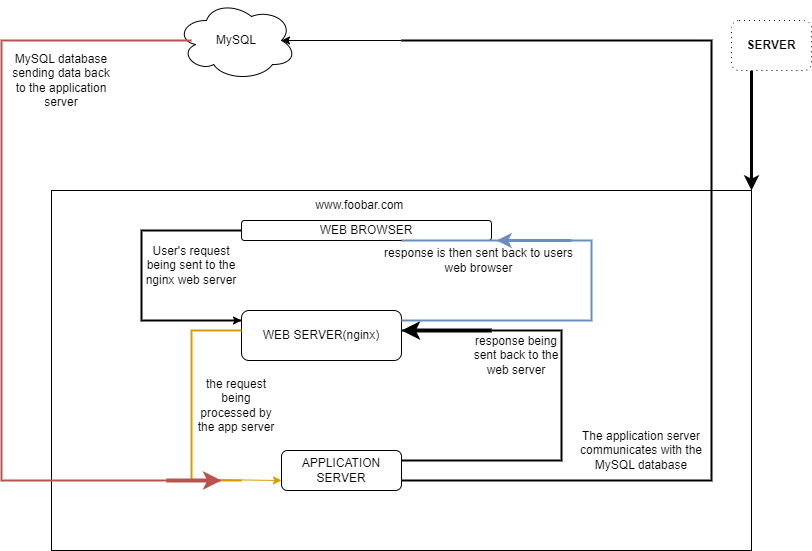

The diagram above was exported from draw.io. Its source (the exported page's mxGraphModel, read from the mxfile embedded in the PNG):
<mxGraphModel dx="880" dy="464" grid="1" gridSize="10" guides="1" tooltips="1" connect="1" arrows="1" fold="1" page="1" pageScale="1" pageWidth="850" pageHeight="1100" math="0" shadow="0">
  <root>
    <mxCell id="0" />
    <mxCell id="1" parent="0" />
    <mxCell id="KObqnMfsiqjYxcKLOSUa-1" value="" style="rounded=0;whiteSpace=wrap;html=1;" vertex="1" parent="1">
      <mxGeometry x="90" y="210" width="700" height="360" as="geometry" />
    </mxCell>
    <mxCell id="KObqnMfsiqjYxcKLOSUa-2" value="WEB SERVER(nginx)" style="rounded=1;whiteSpace=wrap;html=1;" vertex="1" parent="1">
      <mxGeometry x="280" y="330" width="160" height="50" as="geometry" />
    </mxCell>
    <mxCell id="KObqnMfsiqjYxcKLOSUa-3" value="APPLICATION SERVER" style="rounded=1;whiteSpace=wrap;html=1;" vertex="1" parent="1">
      <mxGeometry x="320" y="470" width="120" height="40" as="geometry" />
    </mxCell>
    <mxCell id="KObqnMfsiqjYxcKLOSUa-4" value="WEB BROWSER" style="rounded=1;whiteSpace=wrap;html=1;" vertex="1" parent="1">
      <mxGeometry x="280" y="240" width="250" height="20" as="geometry" />
    </mxCell>
    <mxCell id="KObqnMfsiqjYxcKLOSUa-5" value="" style="endArrow=classic;html=1;rounded=0;entryX=1;entryY=0;entryDx=0;entryDy=0;exitX=0.25;exitY=1;exitDx=0;exitDy=0;strokeWidth=3;" edge="1" parent="1" source="KObqnMfsiqjYxcKLOSUa-7" target="KObqnMfsiqjYxcKLOSUa-1">
      <mxGeometry width="50" height="50" relative="1" as="geometry">
        <mxPoint x="760" y="80" as="sourcePoint" />
        <mxPoint x="730" y="50" as="targetPoint" />
      </mxGeometry>
    </mxCell>
    <mxCell id="KObqnMfsiqjYxcKLOSUa-7" value="&lt;b&gt;SERVER&lt;/b&gt;" style="rounded=1;whiteSpace=wrap;html=1;dashed=1;dashPattern=1 4;" vertex="1" parent="1">
      <mxGeometry x="770" y="40" width="80" height="50" as="geometry" />
    </mxCell>
    <mxCell id="KObqnMfsiqjYxcKLOSUa-8" value="MySQL" style="ellipse;shape=cloud;whiteSpace=wrap;html=1;" vertex="1" parent="1">
      <mxGeometry x="215" y="20" width="120" height="80" as="geometry" />
    </mxCell>
    <mxCell id="KObqnMfsiqjYxcKLOSUa-13" value="" style="strokeWidth=2;html=1;shape=mxgraph.flowchart.annotation_1;align=left;pointerEvents=1;" vertex="1" parent="1">
      <mxGeometry x="180" y="250" width="100" height="90" as="geometry" />
    </mxCell>
    <mxCell id="KObqnMfsiqjYxcKLOSUa-15" value="" style="endArrow=classic;html=1;rounded=0;entryX=1;entryY=1;entryDx=0;entryDy=0;entryPerimeter=0;" edge="1" parent="1" target="KObqnMfsiqjYxcKLOSUa-13">
      <mxGeometry width="50" height="50" relative="1" as="geometry">
        <mxPoint x="180" y="340" as="sourcePoint" />
        <mxPoint x="230" y="290" as="targetPoint" />
      </mxGeometry>
    </mxCell>
    <mxCell id="KObqnMfsiqjYxcKLOSUa-16" value="User's request being sent to the nginx web server" style="text;html=1;strokeColor=none;fillColor=none;align=center;verticalAlign=middle;whiteSpace=wrap;rounded=0;" vertex="1" parent="1">
      <mxGeometry x="180" y="260" width="100" height="50" as="geometry" />
    </mxCell>
    <mxCell id="KObqnMfsiqjYxcKLOSUa-17" value="" style="strokeWidth=2;html=1;shape=mxgraph.flowchart.annotation_1;align=left;pointerEvents=1;fillColor=#ffcd28;gradientColor=#ffa500;strokeColor=#d79b00;" vertex="1" parent="1">
      <mxGeometry x="230" y="350" width="50" height="150" as="geometry" />
    </mxCell>
    <mxCell id="KObqnMfsiqjYxcKLOSUa-18" value="" style="endArrow=classic;html=1;rounded=0;entryX=0;entryY=0.75;entryDx=0;entryDy=0;exitX=0.26;exitY=0.993;exitDx=0;exitDy=0;exitPerimeter=0;fillColor=#ffcd28;gradientColor=#ffa500;strokeColor=#d79b00;" edge="1" parent="1" source="KObqnMfsiqjYxcKLOSUa-17" target="KObqnMfsiqjYxcKLOSUa-3">
      <mxGeometry width="50" height="50" relative="1" as="geometry">
        <mxPoint x="240" y="450" as="sourcePoint" />
        <mxPoint x="290" y="400" as="targetPoint" />
      </mxGeometry>
    </mxCell>
    <mxCell id="KObqnMfsiqjYxcKLOSUa-19" value="the request being processed by the app server" style="text;html=1;strokeColor=none;fillColor=none;align=center;verticalAlign=middle;whiteSpace=wrap;rounded=0;" vertex="1" parent="1">
      <mxGeometry x="230" y="395" width="90" height="60" as="geometry" />
    </mxCell>
    <mxCell id="KObqnMfsiqjYxcKLOSUa-20" value="" style="strokeWidth=2;html=1;shape=mxgraph.flowchart.annotation_1;align=left;pointerEvents=1;direction=west;" vertex="1" parent="1">
      <mxGeometry x="440" y="60" width="310" height="440" as="geometry" />
    </mxCell>
    <mxCell id="KObqnMfsiqjYxcKLOSUa-21" value="" style="endArrow=classic;html=1;rounded=0;exitX=1;exitY=1;exitDx=0;exitDy=0;exitPerimeter=0;entryX=0.875;entryY=0.5;entryDx=0;entryDy=0;entryPerimeter=0;" edge="1" parent="1" source="KObqnMfsiqjYxcKLOSUa-20" target="KObqnMfsiqjYxcKLOSUa-8">
      <mxGeometry width="50" height="50" relative="1" as="geometry">
        <mxPoint x="390" y="60" as="sourcePoint" />
        <mxPoint x="330" y="60" as="targetPoint" />
        <Array as="points" />
      </mxGeometry>
    </mxCell>
    <mxCell id="KObqnMfsiqjYxcKLOSUa-22" value="The application server communicates with the MySQL database" style="text;html=1;strokeColor=none;fillColor=none;align=center;verticalAlign=middle;whiteSpace=wrap;rounded=0;" vertex="1" parent="1">
      <mxGeometry x="610" y="440" width="140" height="60" as="geometry" />
    </mxCell>
    <mxCell id="KObqnMfsiqjYxcKLOSUa-23" value="" style="strokeWidth=2;html=1;shape=mxgraph.flowchart.annotation_1;align=left;pointerEvents=1;fillColor=#f8cecc;gradientColor=#ea6b66;strokeColor=#b85450;" vertex="1" parent="1">
      <mxGeometry x="40" y="60" width="190" height="440" as="geometry" />
    </mxCell>
    <mxCell id="KObqnMfsiqjYxcKLOSUa-24" value="" style="endArrow=classic;html=1;rounded=0;strokeWidth=4;fillColor=#f8cecc;gradientColor=#ea6b66;strokeColor=#b85450;" edge="1" parent="1">
      <mxGeometry width="50" height="50" relative="1" as="geometry">
        <mxPoint x="205" y="500" as="sourcePoint" />
        <mxPoint x="260" y="500" as="targetPoint" />
      </mxGeometry>
    </mxCell>
    <mxCell id="KObqnMfsiqjYxcKLOSUa-25" value="MySQL database sending data back to the application server" style="text;html=1;strokeColor=none;fillColor=none;align=center;verticalAlign=middle;whiteSpace=wrap;rounded=0;" vertex="1" parent="1">
      <mxGeometry x="50" y="70" width="100" height="60" as="geometry" />
    </mxCell>
    <mxCell id="KObqnMfsiqjYxcKLOSUa-26" value="" style="strokeWidth=2;html=1;shape=mxgraph.flowchart.annotation_1;align=left;pointerEvents=1;direction=west;" vertex="1" parent="1">
      <mxGeometry x="440" y="350" width="160" height="130" as="geometry" />
    </mxCell>
    <mxCell id="KObqnMfsiqjYxcKLOSUa-27" value="" style="endArrow=classic;html=1;rounded=0;strokeWidth=4;entryX=1;entryY=1;entryDx=0;entryDy=0;entryPerimeter=0;" edge="1" parent="1" target="KObqnMfsiqjYxcKLOSUa-26">
      <mxGeometry width="50" height="50" relative="1" as="geometry">
        <mxPoint x="530" y="350" as="sourcePoint" />
        <mxPoint x="580" y="300" as="targetPoint" />
      </mxGeometry>
    </mxCell>
    <mxCell id="KObqnMfsiqjYxcKLOSUa-28" value="response being sent back to the web server" style="text;html=1;strokeColor=none;fillColor=none;align=center;verticalAlign=middle;whiteSpace=wrap;rounded=0;" vertex="1" parent="1">
      <mxGeometry x="510" y="350" width="90" height="50" as="geometry" />
    </mxCell>
    <mxCell id="KObqnMfsiqjYxcKLOSUa-29" value="" style="strokeWidth=2;html=1;shape=mxgraph.flowchart.annotation_1;align=left;pointerEvents=1;direction=west;fillColor=#dae8fc;gradientColor=#7ea6e0;strokeColor=#6c8ebf;" vertex="1" parent="1">
      <mxGeometry x="440" y="260" width="190" height="80" as="geometry" />
    </mxCell>
    <mxCell id="KObqnMfsiqjYxcKLOSUa-30" value="" style="endArrow=classic;html=1;rounded=0;strokeWidth=3;entryX=0.5;entryY=1;entryDx=0;entryDy=0;entryPerimeter=0;fillColor=#dae8fc;gradientColor=#7ea6e0;strokeColor=#6c8ebf;" edge="1" parent="1" target="KObqnMfsiqjYxcKLOSUa-29">
      <mxGeometry width="50" height="50" relative="1" as="geometry">
        <mxPoint x="610" y="260" as="sourcePoint" />
        <mxPoint x="660" y="210" as="targetPoint" />
      </mxGeometry>
    </mxCell>
    <mxCell id="KObqnMfsiqjYxcKLOSUa-31" value="response is then sent back to users web browser" style="text;html=1;strokeColor=none;fillColor=none;align=center;verticalAlign=middle;whiteSpace=wrap;rounded=0;" vertex="1" parent="1">
      <mxGeometry x="410" y="265" width="215" height="30" as="geometry" />
    </mxCell>
    <mxCell id="KObqnMfsiqjYxcKLOSUa-32" value="www.foobar.com&amp;nbsp;" style="text;html=1;strokeColor=none;fillColor=none;align=center;verticalAlign=middle;whiteSpace=wrap;rounded=0;" vertex="1" parent="1">
      <mxGeometry x="290" y="210" width="220" height="30" as="geometry" />
    </mxCell>
  </root>
</mxGraphModel>